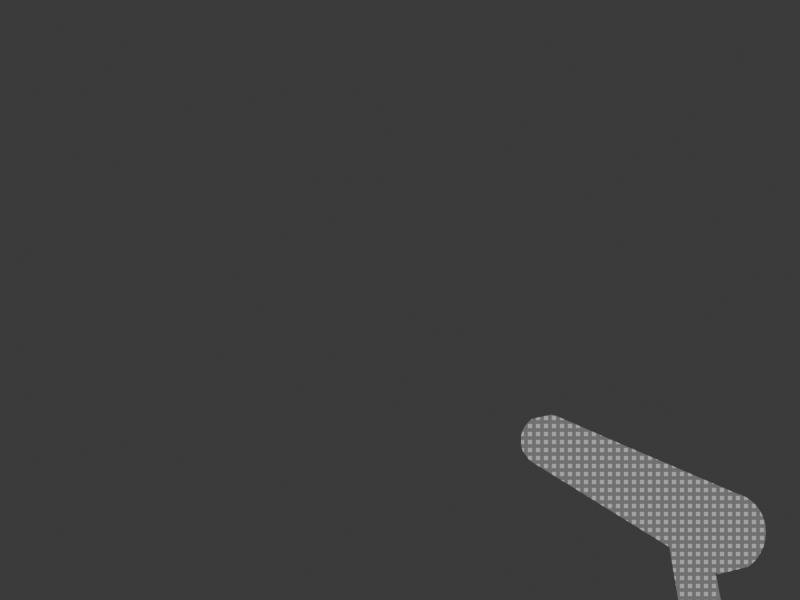 # Source: gunraw.blend  (saved by Blender 5.1.30; exported with 4.5.12 LTS)
import bpy
from mathutils import Matrix  # noqa: F401  (used for matrix-valued properties, if any)

bpy.ops.wm.read_factory_settings(use_empty=True)
scene = bpy.context.scene
scene.name = 'Scene'

# ---- collections
col_collection = bpy.data.collections.new('Collection'); scene.collection.children.link(col_collection)

# ---- images (referenced by path relative to the original .blend; pixels are not part of the script)
import os
ASSET_DIR = os.environ.get("B2B_ASSET_DIR", "")  # directory of the original .blend (textures are referenced by path, not embedded)
HERE = os.path.dirname(os.path.abspath(__file__))  # packed textures are extracted next to this script under _unpacked/

def load_image(name, relpath, width, height, colorspace="sRGB"):
    """Load a texture the original file referenced (path relative to the .blend, or extracted next to this script)."""
    p = next((c for c in (os.path.join(HERE, relpath), os.path.join(ASSET_DIR, relpath)) if relpath and os.path.exists(c)), "")
    if p:
        img = bpy.data.images.load(p, check_existing=True)
        img.name = name
    else:  # same state as the original file: an image datablock whose file is absent (Cycles renders it pink)
        img = bpy.data.images.new(name, width, height)
        img.source = "FILE"
        img.filepath = "//" + (relpath or name)
    img.colorspace_settings.name = colorspace
    return img
img_bayer_matrix = load_image('Bayer Matrix', '_unpacked/Bayer_Matrix.55527342.png', 2, 2, 'sRGB')

# ---- materials (node trees are filled in below, after node groups)
mat_pixelart_simple = bpy.data.materials.new('PixelArt_Simple')

# ---- material node trees
mat_pixelart_simple.use_nodes = True; mat_pixelart_simple.node_tree.nodes.clear()
_N = mat_pixelart_simple.node_tree.nodes; _L = mat_pixelart_simple.node_tree.links
n0 = _N.new('ShaderNodeOutputMaterial'); n0.name = 'Material Output'; n0.location = (200, 100)
n1 = _N.new('ShaderNodeEmission'); n1.name = 'Emission'; n1.location = (100, 300)
n2 = _N.new('ShaderNodeValToRGB'); n2.name = 'Color Ramp'; n2.location = (-227, 302)
n2.color_ramp.interpolation = 'CONSTANT'
while len(n2.color_ramp.elements) > 1: n2.color_ramp.elements.remove(n2.color_ramp.elements[-1])
n2.color_ramp.elements[0].position = 0.0; n2.color_ramp.elements[0].color = (0.04228, 0.04228, 0.04228, 1.0)
_e = n2.color_ramp.elements.new(0.1114); _e.color = (0.1636, 0.1636, 0.1636, 1.0)
_e = n2.color_ramp.elements.new(0.4932); _e.color = (0.442, 0.442, 0.442, 1.0)
n3 = _N.new('ShaderNodeMix'); n3.name = 'Mix'; n3.location = (-500, 138)
n3.data_type = 'RGBA'
n3.blend_type = 'SOFT_LIGHT'
n3.inputs[0].default_value = 0.2
n4 = _N.new('ShaderNodeShaderToRGB'); n4.name = 'Shader to RGB'; n4.location = (-750, 250)
n5 = _N.new('ShaderNodeBsdfPrincipled'); n5.name = 'Principled BSDF'; n5.location = (-1100, 500)
n6 = _N.new('ShaderNodeTexImage'); n6.name = 'Image Texture'; n6.location = (-850, -250)
n6.image = img_bayer_matrix
n6.interpolation = 'Closest'
n7 = _N.new('ShaderNodeVectorMath'); n7.name = 'Vector Math'; n7.location = (-1050, -450)
n7.operation = 'MULTIPLY'
n8 = _N.new('ShaderNodeTexCoord'); n8.name = 'Texture Coordinate'; n8.location = (-1250, -300)
n9 = _N.new('ShaderNodeCombineXYZ'); n9.name = 'Combine XYZ'; n9.location = (-1250, -600)
n10 = _N.new('ShaderNodeValue'); n10.name = 'Value'; n10.location = (-1450, -600)
n10.label = 'ResolutionX / 2'
n10.outputs[0].default_value = 100.0
n11 = _N.new('ShaderNodeValue'); n11.name = 'Value.001'; n11.location = (-1450, -700)
n11.label = 'ResolutionY / 2'
n11.outputs[0].default_value = 75.0
_L.new(n1.outputs[0], n0.inputs[0])
_L.new(n2.outputs[0], n1.inputs[0])
_L.new(n3.outputs[2], n2.inputs[0])
_L.new(n4.outputs[0], n3.inputs[6])
_L.new(n5.outputs[0], n4.inputs[0])
_L.new(n6.outputs[0], n3.inputs[7])
_L.new(n7.outputs[0], n6.inputs[0])
_L.new(n8.outputs[5], n7.inputs[0])
_L.new(n9.outputs[0], n7.inputs[1])
_L.new(n10.outputs[0], n9.inputs[0])
_L.new(n11.outputs[0], n9.inputs[1])
n0.is_active_output = True

# ---- world
world_world = bpy.data.worlds.new('World'); scene.world = world_world
world_world.use_nodes = True; world_world.node_tree.nodes.clear()
_N = world_world.node_tree.nodes; _L = world_world.node_tree.links
n0 = _N.new('ShaderNodeOutputWorld'); n0.name = 'World Output'; n0.location = (200, 100)
n1 = _N.new('ShaderNodeBackground'); n1.name = 'Background'; n1.location = (-200, 100)
n1.inputs[0].default_value = (0.05088, 0.05088, 0.05088, 1.0)
_L.new(n1.outputs[0], n0.inputs[0])
n0.is_active_output = True
world_world.color = (0.05088, 0.05088, 0.05088)
world_world.sun_shadow_jitter_overblur = 0.0

# ---- cameras
cam_camera = bpy.data.cameras.new('Camera')
cam_camera.clip_end = 100.0
cam_camera.ortho_scale = 7.314

# ---- lights
light_light = bpy.data.lights.new('Light', 'POINT')
light_light.energy = 1000.0
light_light.shadow_soft_size = 0.1

# ---- meshes
me_cylinder_002 = bpy.data.meshes.new('Cylinder.002')
me_cylinder_002.from_pydata([(0.0, 1.0, -1.0), (0.0, 1.0, 1.0), (0.7071, 0.7071, -1.0), (0.7071, 0.7071, 1.0), (0.8315, 0.5556, -1.0), (0.8315, 0.5556, 1.0), (0.9239, 0.3827, -1.0), (0.9239, 0.3827, 1.0), (0.9808, 0.1951, -1.0), (0.9808, 0.1951, 1.0), (1.0, 0.0, -1.0), (1.0, 0.0, 1.0), (0.9808, -0.1951, -1.0), (0.9808, -0.1951, 1.0), (0.9239, -0.3827, -1.0), (0.9239, -0.3827, 1.0), (0.8315, -0.5556, -1.0), (0.8315, -0.5556, 1.0), (0.7071, -0.7071, -1.0), (0.7071, -0.7071, 1.0), (0.5556, -0.8315, -1.0), (0.5556, -0.8315, 1.0), (0.3827, -0.9239, -1.0), (0.3827, -0.9239, 1.0), (0.1951, -0.9808, -1.0), (0.1951, -0.9808, 1.0), (0.0, -1.0, -1.0), (0.0, -1.0, 1.0), (-0.7071, -0.7071, -1.0), (-0.7071, -0.7071, 1.0), (-0.8315, -0.5556, -1.0), (-0.8315, -0.5556, 1.0), (-0.9239, -0.3827, -1.0), (-0.9239, -0.3827, 1.0), (-0.9808, -0.1951, -1.0), (-0.9808, -0.1951, 1.0), (-1.0, 0.0, -1.0), (-1.0, 0.0, 1.0), (-0.9239, 0.3827, -1.0), (-0.9239, 0.3827, 1.0), (-0.8315, 0.5556, -1.0), (-0.8315, 0.5556, 1.0), (-0.5556, 0.8315, -1.0), (-0.5556, 0.8315, 1.0), (-0.3827, 0.9239, -1.0), (-0.3827, 0.9239, 1.0), (0.09786, -2.131, 0.05056), (-0.03611, 20.32, 4.101), (1.513, -2.538, 0.1256), (1.379, 19.92, 4.176), (1.763, -2.751, 0.1643), (1.629, 19.7, 4.215), (1.949, -2.995, 0.2084), (1.815, 19.46, 4.259), (2.063, -3.259, 0.2563), (1.929, 19.2, 4.307), (2.103, -3.535, 0.306), (1.969, 18.92, 4.356), (2.065, -3.811, 0.3558), (1.931, 18.64, 4.406), (1.952, -4.077, 0.4036), (1.818, 18.38, 4.454), (1.768, -4.322, 0.4476), (1.634, 18.13, 4.498), (1.52, -4.537, 0.4862), (1.386, 17.92, 4.536), (1.218, -4.715, 0.5179), (1.084, 17.74, 4.568), (0.8726, -4.847, 0.5413), (0.7386, 17.61, 4.592), (0.4977, -4.929, 0.5558), (0.3638, 17.53, 4.606), (0.1077, -4.959, 0.5606), (-0.02631, 17.5, 4.611), (-1.308, -4.551, 0.4855), (-1.442, 17.9, 4.536), (-1.557, -4.338, 0.4468), (-1.691, 18.12, 4.497), (-1.743, -4.095, 0.4027), (-1.877, 18.36, 4.453), (-1.858, -3.83, 0.3548), (-1.992, 18.62, 4.405), (-1.897, -3.555, 0.3051), (-2.031, 18.9, 4.355), (-1.747, -3.013, 0.2075), (-1.881, 19.44, 4.258), (-1.563, -2.767, 0.1635), (-1.697, 19.69, 4.214), (-1.012, -2.375, 0.09327), (-1.146, 20.08, 4.144), (-0.6671, -2.242, 0.06979), (-0.8011, 20.21, 4.12)], [], [(5, 7, 9, 11, 10, 8, 6, 4, 2, 3), (27, 29, 28, 26), (25, 27, 26, 24, 22, 20, 21, 23), (43, 45, 44, 42, 40, 38, 39, 41), (31, 33, 35, 37, 36, 34, 32, 30, 28, 29), (19, 21, 20, 18, 16, 14, 12, 10, 11, 13, 15, 17), (1, 3, 2, 0), (1, 45, 43, 41, 39, 37, 35, 33, 31, 29, 27, 25, 23, 21, 19, 17, 15, 13, 11, 9, 7, 5, 3), (37, 39, 38, 36), (0, 2, 4, 6, 8, 10, 12, 14, 16, 18, 20, 22, 24, 26, 28, 30, 32, 34, 36, 38, 40, 42, 44), (45, 1, 0, 44), (51, 53, 55, 57, 56, 54, 52, 50, 48, 49), (73, 75, 74, 72), (71, 73, 72, 70, 68, 66, 67, 69), (89, 91, 90, 88, 86, 84, 85, 87), (77, 79, 81, 83, 82, 80, 78, 76, 74, 75), (65, 67, 66, 64, 62, 60, 58, 56, 57, 59, 61, 63), (47, 49, 48, 46), (47, 91, 89, 87, 85, 83, 81, 79, 77, 75, 73, 71, 69, 67, 65, 63, 61, 59, 57, 55, 53, 51, 49), (83, 85, 84, 82), (46, 48, 50, 52, 54, 56, 58, 60, 62, 64, 66, 68, 70, 72, 74, 76, 78, 80, 82, 84, 86, 88, 90), (91, 47, 46, 90)])
_uv = me_cylinder_002.uv_layers.new(name='UVMap')
_uv.uv.foreach_set('vector', [0.8438, 1.0, 0.8125, 1.0, 0.7812, 1.0, 0.75, 1.0, 0.75, 0.5, 0.7812, 0.5, 0.8125, 0.5, 0.8438, 0.5, 0.875, 0.5, 0.875, 1.0, 0.5, 1.0, 0.375, 1.0, 0.375, 0.5, 0.5, 0.5, 0.5312, 1.0, 0.5, 1.0, 0.5, 0.5, 0.5312, 0.5, 0.5625, 0.5, 0.5938, 0.5, 0.5938, 1.0, 0.5625, 1.0, 0.09375, 1.0, 0.0625, 1.0, 0.0625, 0.5, 0.09375, 0.5, 0.1562, 0.5, 0.1875, 0.5, 0.1875, 1.0, 0.1562, 1.0, 0.3438, 1.0, 0.3125, 1.0, 0.2812, 1.0, 0.25, 1.0, 0.25, 0.5, 0.2812, 0.5, 0.3125, 0.5, 0.3438, 0.5, 0.375, 0.5, 0.375, 1.0, 0.625, 1.0, 0.5938, 1.0, 0.5938, 0.5, 0.625, 0.5, 0.6562, 0.5, 0.6875, 0.5, 0.7188, 0.5, 0.75, 0.5, 0.75, 1.0, 0.7188, 1.0, 0.6875, 1.0, 0.6562, 1.0, 1.0, 1.0, 0.875, 1.0, 0.875, 0.5, 1.0, 0.5, 0.25, 0.49, 0.1582, 0.4717, 0.1167, 0.4496, 0.05045, 0.3833, 0.02827, 0.3418, 0.01, 0.25, 0.01461, 0.2032, 0.02827, 0.1582, 0.05045, 0.1167, 0.08029, 0.08029, 0.25, 0.01, 0.2968, 0.01461, 0.3418, 0.02827, 0.3833, 0.05045, 0.4197, 0.08029, 0.4496, 0.1167, 0.4717, 0.1582, 0.4854, 0.2032, 0.49, 0.25, 0.4854, 0.2968, 0.4717, 0.3418, 0.4496, 0.3833, 0.4197, 0.4197, 0.25, 1.0, 0.1875, 1.0, 0.1875, 0.5, 0.25, 0.5, 0.75, 0.49, 0.9197, 0.4197, 0.9496, 0.3833, 0.9717, 0.3418, 0.9854, 0.2968, 0.99, 0.25, 0.9854, 0.2032, 0.9717, 0.1582, 0.9496, 0.1167, 0.9197, 0.08029, 0.8833, 0.05045, 0.8418, 0.02827, 0.7968, 0.01461, 0.75, 0.01, 0.5803, 0.08029, 0.5504, 0.1167, 0.5283, 0.1582, 0.5146, 0.2032, 0.51, 0.25, 0.5283, 0.3418, 0.5504, 0.3833, 0.6167, 0.4496, 0.6582, 0.4717, 0.0625, 1.0, 0.0, 1.0, 0.0, 0.5, 0.0625, 0.5, 0.8438, 1.0, 0.8125, 1.0, 0.7812, 1.0, 0.75, 1.0, 0.75, 0.5, 0.7812, 0.5, 0.8125, 0.5, 0.8438, 0.5, 0.875, 0.5, 0.875, 1.0, 0.5, 1.0, 0.375, 1.0, 0.375, 0.5, 0.5, 0.5, 0.5312, 1.0, 0.5, 1.0, 0.5, 0.5, 0.5312, 0.5, 0.5625, 0.5, 0.5938, 0.5, 0.5938, 1.0, 0.5625, 1.0, 0.09375, 1.0, 0.0625, 1.0, 0.0625, 0.5, 0.09375, 0.5, 0.1562, 0.5, 0.1875, 0.5, 0.1875, 1.0, 0.1562, 1.0, 0.3438, 1.0, 0.3125, 1.0, 0.2812, 1.0, 0.25, 1.0, 0.25, 0.5, 0.2812, 0.5, 0.3125, 0.5, 0.3438, 0.5, 0.375, 0.5, 0.375, 1.0, 0.625, 1.0, 0.5938, 1.0, 0.5938, 0.5, 0.625, 0.5, 0.6562, 0.5, 0.6875, 0.5, 0.7188, 0.5, 0.75, 0.5, 0.75, 1.0, 0.7188, 1.0, 0.6875, 1.0, 0.6562, 1.0, 1.0, 1.0, 0.875, 1.0, 0.875, 0.5, 1.0, 0.5, 0.25, 0.49, 0.1582, 0.4717, 0.1167, 0.4496, 0.05045, 0.3833, 0.02827, 0.3418, 0.01, 0.25, 0.01461, 0.2032, 0.02827, 0.1582, 0.05045, 0.1167, 0.08029, 0.08029, 0.25, 0.01, 0.2968, 0.01461, 0.3418, 0.02827, 0.3833, 0.05045, 0.4197, 0.08029, 0.4496, 0.1167, 0.4717, 0.1582, 0.4854, 0.2032, 0.49, 0.25, 0.4854, 0.2968, 0.4717, 0.3418, 0.4496, 0.3833, 0.4197, 0.4197, 0.25, 1.0, 0.1875, 1.0, 0.1875, 0.5, 0.25, 0.5, 0.75, 0.49, 0.9197, 0.4197, 0.9496, 0.3833, 0.9717, 0.3418, 0.9854, 0.2968, 0.99, 0.25, 0.9854, 0.2032, 0.9717, 0.1582, 0.9496, 0.1167, 0.9197, 0.08029, 0.8833, 0.05045, 0.8418, 0.02827, 0.7968, 0.01461, 0.75, 0.01, 0.5803, 0.08029, 0.5504, 0.1167, 0.5283, 0.1582, 0.5146, 0.2032, 0.51, 0.25, 0.5283, 0.3418, 0.5504, 0.3833, 0.6167, 0.4496, 0.6582, 0.4717, 0.0625, 1.0, 0.0, 1.0, 0.0, 0.5, 0.0625, 0.5])
me_cylinder_002.materials.append(mat_pixelart_simple)
me_cylinder_002.update()

# ---- objects
ob_light = bpy.data.objects.new('Light', light_light)
ob_camera = bpy.data.objects.new('Camera', cam_camera)
ob_cylinder_001 = bpy.data.objects.new('Cylinder.001', me_cylinder_002)

# ---- transforms, parenting, visibility, modifiers, constraints
ob_light.location = (1.958, 1.005, 1.654)
ob_light.rotation_euler = (0.6503, 0.05522, 1.866)
ob_light.lock_rotations_4d = False
ob_light.empty_display_type = 'ARROWS'
ob_light.color = (0.0, 0.0, 0.0, 0.0)
ob_light.lineart.crease_threshold = 0.0
ob_camera.location = (4.418, -0.5281, 1.123)
ob_camera.rotation_euler = (1.515, -2.436e-07, 1.578)
ob_camera.scale = (1.0, 1.0, 1.0)
ob_camera.lock_rotations_4d = False
ob_camera.empty_display_type = 'ARROWS'
ob_camera.color = (0.0, 0.0, 0.0, 0.0)
ob_camera.display_type = 'WIRE'
ob_camera.lineart.crease_threshold = 0.0
ob_cylinder_001.location = (1.028, 0.3753, 0.0006354)
ob_cylinder_001.rotation_euler = (-0.8252, 0.1865, -17.14)
ob_cylinder_001.scale = (0.0641, 0.06256, 0.3469)

# ---- collection membership
col_collection.objects.link(ob_light)
col_collection.objects.link(ob_camera)
col_collection.objects.link(ob_cylinder_001)

# ---- scene / render settings (as saved in the file)
scene.camera = ob_camera
scene.frame_start = 1; scene.frame_end = 7; scene.frame_set(7)
scene.render.engine = 'BLENDER_EEVEE_NEXT'
scene.render.resolution_x = 200
scene.render.resolution_y = 150
scene.render.fps = 8
scene.render.filter_size = 0.0
scene.render.film_transparent = True
scene.render.bake_bias = 0.0
scene.render.bake_samples = 0
scene.render.line_thickness = 0.3
scene.cycles.sampling_pattern = 'TABULATED_SOBOL'
scene.eevee.taa_samples = 1
scene.eevee.taa_render_samples = 1
scene.eevee.use_taa_reprojection = False
scene.eevee.use_volume_custom_range = False
bpy.context.view_layer.update()
